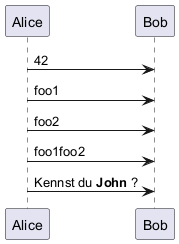

The diagram above was rendered by PlantUML. Its source (embedded in the PNG):
@startuml
!$a  = 42
!$ab = "foo1"
!$cd = "foo2"
!$ef = $ab + $cd
!$foo = { "name": "John", "age" : 30 }

Alice -> Bob : $a
Alice -> Bob : $ab
Alice -> Bob : $cd
Alice -> Bob : $ef
Alice -> Bob : Kennst du **$foo.name** ?
@enduml